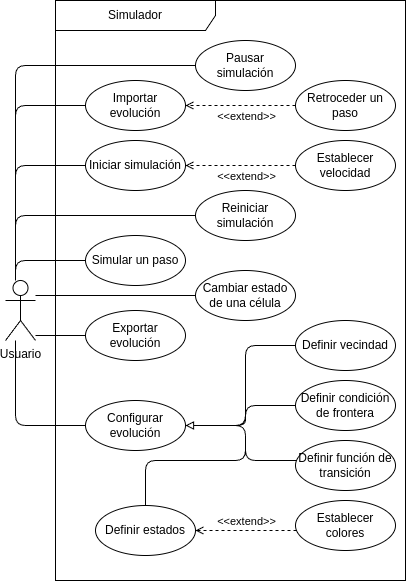

The diagram above was exported from draw.io. Its source (the exported page's mxGraphModel, read from the mxfile embedded in the PNG):
<mxGraphModel dx="1176" dy="795" grid="1" gridSize="10" guides="1" tooltips="1" connect="1" arrows="1" fold="1" page="1" pageScale="1" pageWidth="850" pageHeight="1100" math="0" shadow="0">
  <root>
    <mxCell id="0" />
    <mxCell id="1" parent="0" />
    <mxCell id="2" value="Iniciar simulación" style="ellipse;whiteSpace=wrap;html=1;movable=1;resizable=1;rotatable=1;deletable=1;editable=1;locked=0;connectable=1;" parent="1" vertex="1">
      <mxGeometry x="150" y="160" width="100" height="50" as="geometry" />
    </mxCell>
    <mxCell id="6" value="Definir vecindad" style="ellipse;whiteSpace=wrap;html=1;movable=1;resizable=1;rotatable=1;deletable=1;editable=1;locked=0;connectable=1;" parent="1" vertex="1">
      <mxGeometry x="360" y="340" width="100" height="50" as="geometry" />
    </mxCell>
    <mxCell id="8" value="Definir condición de frontera" style="ellipse;whiteSpace=wrap;html=1;movable=1;resizable=1;rotatable=1;deletable=1;editable=1;locked=0;connectable=1;" parent="1" vertex="1">
      <mxGeometry x="360" y="400" width="100" height="50" as="geometry" />
    </mxCell>
    <mxCell id="9" value="Definir función de transición" style="ellipse;whiteSpace=wrap;html=1;movable=1;resizable=1;rotatable=1;deletable=1;editable=1;locked=0;connectable=1;" parent="1" vertex="1">
      <mxGeometry x="360" y="460" width="100" height="50" as="geometry" />
    </mxCell>
    <mxCell id="10" value="Importar evolución" style="ellipse;whiteSpace=wrap;html=1;movable=1;resizable=1;rotatable=1;deletable=1;editable=1;locked=0;connectable=1;" parent="1" vertex="1">
      <mxGeometry x="150" y="100" width="100" height="50" as="geometry" />
    </mxCell>
    <mxCell id="11" value="Exportar evolución" style="ellipse;whiteSpace=wrap;html=1;movable=1;resizable=1;rotatable=1;deletable=1;editable=1;locked=0;connectable=1;" parent="1" vertex="1">
      <mxGeometry x="150" y="330" width="100" height="50" as="geometry" />
    </mxCell>
    <mxCell id="12" value="Pausar simulación" style="ellipse;whiteSpace=wrap;html=1;movable=1;resizable=1;rotatable=1;deletable=1;editable=1;locked=0;connectable=1;" parent="1" vertex="1">
      <mxGeometry x="260" y="60" width="100" height="50" as="geometry" />
    </mxCell>
    <mxCell id="13" value="Reiniciar simulación" style="ellipse;whiteSpace=wrap;html=1;movable=1;resizable=1;rotatable=1;deletable=1;editable=1;locked=0;connectable=1;" parent="1" vertex="1">
      <mxGeometry x="260" y="210" width="100" height="50" as="geometry" />
    </mxCell>
    <mxCell id="14" value="Establecer velocidad" style="ellipse;whiteSpace=wrap;html=1;movable=1;resizable=1;rotatable=1;deletable=1;editable=1;locked=0;connectable=1;" parent="1" vertex="1">
      <mxGeometry x="360" y="160" width="100" height="50" as="geometry" />
    </mxCell>
    <mxCell id="15" value="Cambiar estado de una célula" style="ellipse;whiteSpace=wrap;html=1;movable=1;resizable=1;rotatable=1;deletable=1;editable=1;locked=0;connectable=1;" parent="1" vertex="1">
      <mxGeometry x="260" y="290" width="100" height="50" as="geometry" />
    </mxCell>
    <mxCell id="16" value="" style="endArrow=none;html=1;movable=1;resizable=1;rotatable=1;deletable=1;editable=1;locked=0;connectable=1;edgeStyle=orthogonalEdgeStyle;" parent="1" target="2" edge="1" source="3">
      <mxGeometry width="50" height="50" relative="1" as="geometry">
        <mxPoint x="80" y="360" as="sourcePoint" />
        <mxPoint x="360" y="395" as="targetPoint" />
        <Array as="points">
          <mxPoint x="80" y="185" />
        </Array>
      </mxGeometry>
    </mxCell>
    <mxCell id="22" value="" style="endArrow=none;html=1;movable=1;resizable=1;rotatable=1;deletable=1;editable=1;locked=0;connectable=1;edgeStyle=orthogonalEdgeStyle;" parent="1" target="10" edge="1" source="3">
      <mxGeometry width="50" height="50" relative="1" as="geometry">
        <mxPoint x="80" y="360" as="sourcePoint" />
        <mxPoint x="178" y="329" as="targetPoint" />
        <Array as="points">
          <mxPoint x="80" y="125" />
        </Array>
      </mxGeometry>
    </mxCell>
    <mxCell id="23" value="" style="endArrow=none;html=1;movable=1;resizable=1;rotatable=1;deletable=1;editable=1;locked=0;connectable=1;edgeStyle=orthogonalEdgeStyle;" parent="1" source="3" target="11" edge="1">
      <mxGeometry width="50" height="50" relative="1" as="geometry">
        <mxPoint x="100" y="390" as="sourcePoint" />
        <mxPoint x="160" y="390" as="targetPoint" />
        <Array as="points">
          <mxPoint x="140" y="355" />
          <mxPoint x="140" y="355" />
        </Array>
      </mxGeometry>
    </mxCell>
    <mxCell id="24" value="Simular un paso" style="ellipse;whiteSpace=wrap;html=1;movable=1;resizable=1;rotatable=1;deletable=1;editable=1;locked=0;connectable=1;" parent="1" vertex="1">
      <mxGeometry x="150" y="255" width="100" height="50" as="geometry" />
    </mxCell>
    <mxCell id="27" value="" style="endArrow=none;html=1;movable=1;resizable=1;rotatable=1;deletable=1;editable=1;locked=0;connectable=1;edgeStyle=orthogonalEdgeStyle;" parent="1" target="24" edge="1" source="3">
      <mxGeometry width="50" height="50" relative="1" as="geometry">
        <mxPoint x="80" y="360" as="sourcePoint" />
        <mxPoint x="186" y="292" as="targetPoint" />
        <Array as="points">
          <mxPoint x="80" y="280" />
        </Array>
      </mxGeometry>
    </mxCell>
    <mxCell id="30" value="" style="endArrow=block;endFill=0;html=1;strokeWidth=1;movable=1;resizable=1;rotatable=1;deletable=1;editable=1;locked=0;connectable=1;edgeStyle=orthogonalEdgeStyle;" parent="1" source="6" target="28" edge="1">
      <mxGeometry width="160" relative="1" as="geometry">
        <mxPoint x="240" y="440" as="sourcePoint" />
        <mxPoint x="400" y="440" as="targetPoint" />
        <Array as="points">
          <mxPoint x="310" y="365" />
          <mxPoint x="310" y="445" />
        </Array>
      </mxGeometry>
    </mxCell>
    <mxCell id="32" value="" style="endArrow=block;endFill=0;html=1;strokeWidth=1;movable=1;resizable=1;rotatable=1;deletable=1;editable=1;locked=0;connectable=1;edgeStyle=orthogonalEdgeStyle;" parent="1" source="8" target="28" edge="1">
      <mxGeometry width="160" relative="1" as="geometry">
        <mxPoint x="333" y="434" as="sourcePoint" />
        <mxPoint x="267" y="446" as="targetPoint" />
        <Array as="points">
          <mxPoint x="310" y="425" />
          <mxPoint x="310" y="445" />
        </Array>
      </mxGeometry>
    </mxCell>
    <mxCell id="34" value="" style="endArrow=none;html=1;movable=1;resizable=1;rotatable=1;deletable=1;editable=1;locked=0;connectable=1;edgeStyle=orthogonalEdgeStyle;" parent="1" source="3" target="15" edge="1">
      <mxGeometry width="50" height="50" relative="1" as="geometry">
        <mxPoint x="100" y="417" as="sourcePoint" />
        <mxPoint x="197" y="591" as="targetPoint" />
        <Array as="points">
          <mxPoint x="190" y="315" />
          <mxPoint x="190" y="315" />
        </Array>
      </mxGeometry>
    </mxCell>
    <mxCell id="35" value="Establecer colores" style="ellipse;whiteSpace=wrap;html=1;movable=1;resizable=1;rotatable=1;deletable=1;editable=1;locked=0;connectable=1;" parent="1" vertex="1">
      <mxGeometry x="360" y="520" width="100" height="50" as="geometry" />
    </mxCell>
    <mxCell id="36" value="&amp;lt;&amp;lt;extend&amp;gt;&amp;gt;" style="html=1;verticalAlign=bottom;labelBackgroundColor=none;endArrow=open;endFill=0;dashed=1;movable=1;resizable=1;rotatable=1;deletable=1;editable=1;locked=0;connectable=1;edgeStyle=orthogonalEdgeStyle;" parent="1" source="35" target="7" edge="1">
      <mxGeometry x="-0.0026" width="160" relative="1" as="geometry">
        <mxPoint x="355" y="278" as="sourcePoint" />
        <mxPoint x="265" y="322" as="targetPoint" />
        <Array as="points">
          <mxPoint x="310" y="550" />
          <mxPoint x="310" y="550" />
        </Array>
        <mxPoint as="offset" />
      </mxGeometry>
    </mxCell>
    <mxCell id="39" value="&amp;lt;&amp;lt;extend&amp;gt;&amp;gt;" style="html=1;verticalAlign=bottom;labelBackgroundColor=none;endArrow=open;endFill=0;dashed=1;movable=1;resizable=1;rotatable=1;deletable=1;editable=1;locked=0;connectable=1;edgeStyle=orthogonalEdgeStyle;" parent="1" source="40" target="10" edge="1">
      <mxGeometry x="-0.1099" y="20" width="160" relative="1" as="geometry">
        <mxPoint x="464" y="219" as="sourcePoint" />
        <mxPoint x="256" y="261" as="targetPoint" />
        <Array as="points">
          <mxPoint x="310" y="125" />
          <mxPoint x="310" y="125" />
        </Array>
        <mxPoint as="offset" />
      </mxGeometry>
    </mxCell>
    <mxCell id="40" value="Retroceder un paso" style="ellipse;whiteSpace=wrap;html=1;movable=1;resizable=1;rotatable=1;deletable=1;editable=1;locked=0;connectable=1;" parent="1" vertex="1">
      <mxGeometry x="360" y="100" width="100" height="50" as="geometry" />
    </mxCell>
    <mxCell id="44" value="" style="endArrow=none;html=1;movable=1;resizable=1;rotatable=1;deletable=1;editable=1;locked=0;connectable=1;edgeStyle=orthogonalEdgeStyle;" parent="1" source="3" target="28" edge="1">
      <mxGeometry width="50" height="50" relative="1" as="geometry">
        <mxPoint x="90" y="380" as="sourcePoint" />
        <mxPoint x="210" y="565" as="targetPoint" />
        <Array as="points">
          <mxPoint x="80" y="445" />
        </Array>
      </mxGeometry>
    </mxCell>
    <mxCell id="28" value="Configurar evolución" style="ellipse;whiteSpace=wrap;html=1;movable=1;resizable=1;rotatable=1;deletable=1;editable=1;locked=0;connectable=1;" parent="1" vertex="1">
      <mxGeometry x="150" y="420" width="100" height="50" as="geometry" />
    </mxCell>
    <mxCell id="7" value="Definir estados" style="ellipse;whiteSpace=wrap;html=1;movable=1;resizable=1;rotatable=1;deletable=1;editable=1;locked=0;connectable=1;" parent="1" vertex="1">
      <mxGeometry x="160" y="525" width="100" height="50" as="geometry" />
    </mxCell>
    <mxCell id="48" value="" style="endArrow=block;endFill=0;html=1;strokeWidth=1;movable=1;resizable=1;rotatable=1;deletable=1;editable=1;locked=0;connectable=1;edgeStyle=orthogonalEdgeStyle;" parent="1" source="7" target="28" edge="1">
      <mxGeometry width="160" relative="1" as="geometry">
        <mxPoint x="350" y="525" as="sourcePoint" />
        <mxPoint x="260" y="405" as="targetPoint" />
        <Array as="points">
          <mxPoint x="210" y="480" />
          <mxPoint x="310" y="480" />
          <mxPoint x="310" y="445" />
        </Array>
      </mxGeometry>
    </mxCell>
    <mxCell id="49" value="" style="endArrow=block;endFill=0;html=1;strokeWidth=1;movable=1;resizable=1;rotatable=1;deletable=1;editable=1;locked=0;connectable=1;edgeStyle=orthogonalEdgeStyle;" parent="1" source="9" target="28" edge="1">
      <mxGeometry width="160" relative="1" as="geometry">
        <mxPoint x="350" y="645" as="sourcePoint" />
        <mxPoint x="260" y="455" as="targetPoint" />
        <Array as="points">
          <mxPoint x="310" y="480" />
          <mxPoint x="310" y="445" />
        </Array>
      </mxGeometry>
    </mxCell>
    <mxCell id="50" value="Simulador" style="shape=umlFrame;whiteSpace=wrap;html=1;pointerEvents=0;recursiveResize=0;container=1;collapsible=0;width=160;" parent="1" vertex="1">
      <mxGeometry x="120" y="20" width="350" height="580" as="geometry" />
    </mxCell>
    <mxCell id="52" value="" style="endArrow=none;html=1;movable=1;resizable=1;rotatable=1;deletable=1;editable=1;locked=0;connectable=1;edgeStyle=orthogonalEdgeStyle;" edge="1" parent="1" source="3" target="12">
      <mxGeometry width="50" height="50" relative="1" as="geometry">
        <mxPoint x="90" y="370" as="sourcePoint" />
        <mxPoint x="160" y="165" as="targetPoint" />
        <Array as="points">
          <mxPoint x="80" y="85" />
        </Array>
      </mxGeometry>
    </mxCell>
    <mxCell id="53" value="" style="endArrow=none;html=1;movable=1;resizable=1;rotatable=1;deletable=1;editable=1;locked=0;connectable=1;edgeStyle=orthogonalEdgeStyle;" edge="1" parent="1" source="3" target="13">
      <mxGeometry width="50" height="50" relative="1" as="geometry">
        <mxPoint x="90" y="370" as="sourcePoint" />
        <mxPoint x="164" y="300" as="targetPoint" />
        <Array as="points">
          <mxPoint x="80" y="235" />
        </Array>
      </mxGeometry>
    </mxCell>
    <mxCell id="54" value="&amp;lt;&amp;lt;extend&amp;gt;&amp;gt;" style="html=1;verticalAlign=bottom;labelBackgroundColor=none;endArrow=open;endFill=0;dashed=1;movable=1;resizable=1;rotatable=1;deletable=1;editable=1;locked=0;connectable=1;edgeStyle=orthogonalEdgeStyle;" edge="1" parent="1" source="14" target="2">
      <mxGeometry x="-0.1099" y="20" width="160" relative="1" as="geometry">
        <mxPoint x="370" y="135" as="sourcePoint" />
        <mxPoint x="260" y="135" as="targetPoint" />
        <Array as="points">
          <mxPoint x="300" y="185" />
          <mxPoint x="300" y="185" />
        </Array>
        <mxPoint as="offset" />
      </mxGeometry>
    </mxCell>
    <mxCell id="3" value="Usuario" style="shape=umlActor;verticalLabelPosition=bottom;verticalAlign=top;html=1;outlineConnect=0;movable=1;resizable=1;rotatable=1;deletable=1;editable=1;locked=0;connectable=1;" parent="1" vertex="1">
      <mxGeometry x="70" y="300" width="30" height="60" as="geometry" />
    </mxCell>
  </root>
</mxGraphModel>